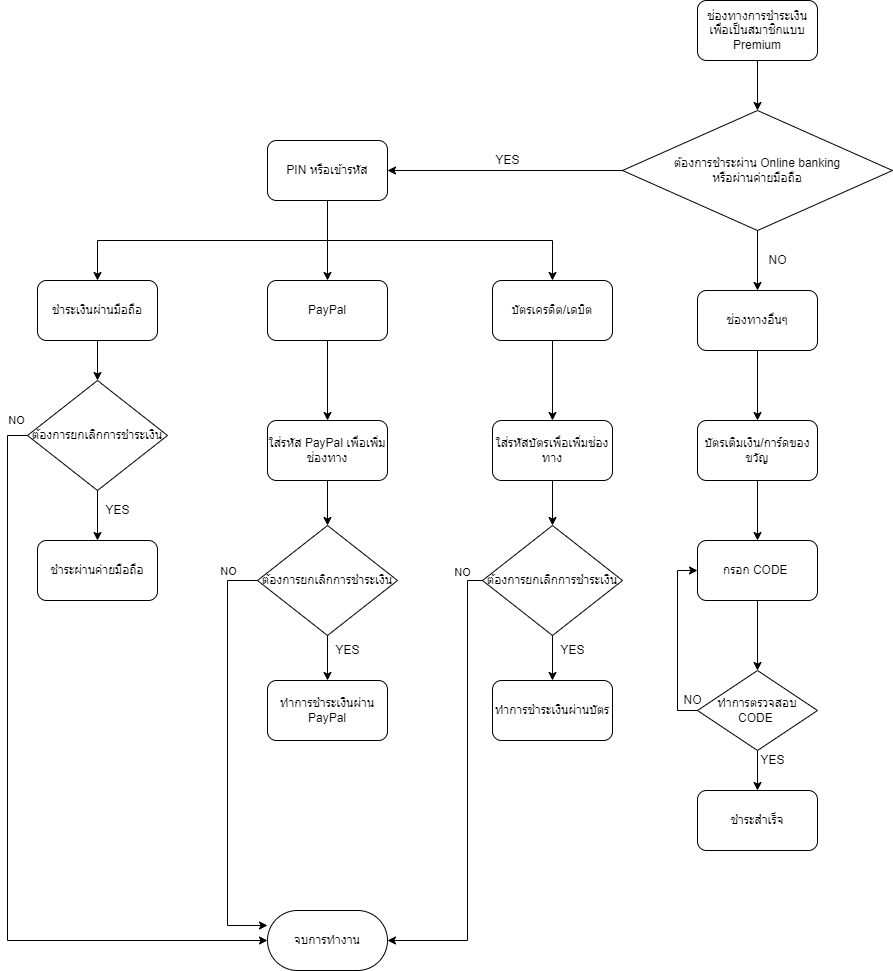

The diagram above was exported from draw.io. Its source (the exported page's mxGraphModel, read from the mxfile embedded in the PNG):
<mxGraphModel dx="1422" dy="737" grid="1" gridSize="10" guides="1" tooltips="1" connect="1" arrows="1" fold="1" page="1" pageScale="1" pageWidth="2339" pageHeight="3300" math="0" shadow="0">
  <root>
    <mxCell id="0" />
    <mxCell id="1" parent="0" />
    <mxCell id="bHzl1S32DMmgbSifGGdd-1" value="ช่องทางการชำระเงิน&lt;br&gt;เพื่อเป็นสมาชิกแบบ&lt;br&gt;Premium" style="rounded=1;whiteSpace=wrap;html=1;" parent="1" vertex="1">
      <mxGeometry x="1010" y="20" width="120" height="60" as="geometry" />
    </mxCell>
    <mxCell id="bHzl1S32DMmgbSifGGdd-3" value="บัตรเครดิต/เดบิต" style="rounded=1;whiteSpace=wrap;html=1;" parent="1" vertex="1">
      <mxGeometry x="805" y="300" width="120" height="60" as="geometry" />
    </mxCell>
    <mxCell id="bHzl1S32DMmgbSifGGdd-4" value="บัตรเติมเงิน/การ์ดของขวัญ" style="rounded=1;whiteSpace=wrap;html=1;" parent="1" vertex="1">
      <mxGeometry x="1010" y="440" width="120" height="60" as="geometry" />
    </mxCell>
    <mxCell id="bHzl1S32DMmgbSifGGdd-5" value="PayPal" style="rounded=1;whiteSpace=wrap;html=1;" parent="1" vertex="1">
      <mxGeometry x="580" y="300" width="120" height="60" as="geometry" />
    </mxCell>
    <mxCell id="bHzl1S32DMmgbSifGGdd-6" value="ชำระเงินผ่านมือถือ" style="rounded=1;whiteSpace=wrap;html=1;" parent="1" vertex="1">
      <mxGeometry x="350" y="300" width="120" height="60" as="geometry" />
    </mxCell>
    <mxCell id="bHzl1S32DMmgbSifGGdd-7" value="ใส่รหัสบัตรเพื่อเพิ่มช่องทาง" style="rounded=1;whiteSpace=wrap;html=1;" parent="1" vertex="1">
      <mxGeometry x="805" y="440" width="120" height="60" as="geometry" />
    </mxCell>
    <mxCell id="bHzl1S32DMmgbSifGGdd-8" value="ทำการชำระเงินผ่านบัตร" style="rounded=1;whiteSpace=wrap;html=1;" parent="1" vertex="1">
      <mxGeometry x="805" y="700" width="120" height="60" as="geometry" />
    </mxCell>
    <mxCell id="bHzl1S32DMmgbSifGGdd-11" value="" style="endArrow=classic;html=1;rounded=0;exitX=0.5;exitY=1;exitDx=0;exitDy=0;entryX=0.5;entryY=0;entryDx=0;entryDy=0;" parent="1" source="bHzl1S32DMmgbSifGGdd-3" target="bHzl1S32DMmgbSifGGdd-7" edge="1">
      <mxGeometry width="50" height="50" relative="1" as="geometry">
        <mxPoint x="1035" y="350" as="sourcePoint" />
        <mxPoint x="1085" y="300" as="targetPoint" />
      </mxGeometry>
    </mxCell>
    <mxCell id="bHzl1S32DMmgbSifGGdd-13" value="" style="endArrow=classic;html=1;rounded=0;exitX=0.5;exitY=1;exitDx=0;exitDy=0;entryX=0.5;entryY=0;entryDx=0;entryDy=0;" parent="1" source="bHzl1S32DMmgbSifGGdd-5" target="bHzl1S32DMmgbSifGGdd-14" edge="1">
      <mxGeometry width="50" height="50" relative="1" as="geometry">
        <mxPoint x="980" y="350" as="sourcePoint" />
        <mxPoint x="660" y="330" as="targetPoint" />
      </mxGeometry>
    </mxCell>
    <mxCell id="bHzl1S32DMmgbSifGGdd-14" value="ใส่รหัส PayPal เพื่อเพิ่มช่องทาง" style="rounded=1;whiteSpace=wrap;html=1;" parent="1" vertex="1">
      <mxGeometry x="580" y="440" width="120" height="60" as="geometry" />
    </mxCell>
    <mxCell id="bHzl1S32DMmgbSifGGdd-15" value="ทำการชำระเงินผ่าน PayPal" style="rounded=1;whiteSpace=wrap;html=1;" parent="1" vertex="1">
      <mxGeometry x="580" y="700" width="120" height="60" as="geometry" />
    </mxCell>
    <mxCell id="bHzl1S32DMmgbSifGGdd-17" value="ต้องการชำระผ่าน Online banking&lt;br&gt;หรือผ่านค่ายมือถือ" style="rhombus;whiteSpace=wrap;html=1;" parent="1" vertex="1">
      <mxGeometry x="935" y="130" width="270" height="120" as="geometry" />
    </mxCell>
    <mxCell id="bHzl1S32DMmgbSifGGdd-18" value="PIN หรือเข้ารหัส" style="rounded=1;whiteSpace=wrap;html=1;" parent="1" vertex="1">
      <mxGeometry x="580" y="160" width="120" height="60" as="geometry" />
    </mxCell>
    <mxCell id="bHzl1S32DMmgbSifGGdd-19" value="" style="endArrow=classic;html=1;rounded=0;exitX=0;exitY=0.5;exitDx=0;exitDy=0;entryX=1;entryY=0.5;entryDx=0;entryDy=0;" parent="1" source="bHzl1S32DMmgbSifGGdd-17" target="bHzl1S32DMmgbSifGGdd-18" edge="1">
      <mxGeometry width="50" height="50" relative="1" as="geometry">
        <mxPoint x="980" y="320" as="sourcePoint" />
        <mxPoint x="1030" y="270" as="targetPoint" />
      </mxGeometry>
    </mxCell>
    <mxCell id="bHzl1S32DMmgbSifGGdd-20" value="" style="endArrow=classic;html=1;rounded=0;exitX=0.5;exitY=1;exitDx=0;exitDy=0;entryX=0.5;entryY=0;entryDx=0;entryDy=0;" parent="1" source="bHzl1S32DMmgbSifGGdd-18" target="bHzl1S32DMmgbSifGGdd-5" edge="1">
      <mxGeometry width="50" height="50" relative="1" as="geometry">
        <mxPoint x="980" y="320" as="sourcePoint" />
        <mxPoint x="1030" y="270" as="targetPoint" />
      </mxGeometry>
    </mxCell>
    <mxCell id="bHzl1S32DMmgbSifGGdd-21" value="" style="endArrow=classic;html=1;rounded=0;entryX=0.5;entryY=0;entryDx=0;entryDy=0;" parent="1" target="bHzl1S32DMmgbSifGGdd-3" edge="1">
      <mxGeometry width="50" height="50" relative="1" as="geometry">
        <mxPoint x="640" y="260" as="sourcePoint" />
        <mxPoint x="860" y="260" as="targetPoint" />
        <Array as="points">
          <mxPoint x="865" y="260" />
        </Array>
      </mxGeometry>
    </mxCell>
    <mxCell id="bHzl1S32DMmgbSifGGdd-22" value="" style="endArrow=classic;html=1;rounded=0;entryX=0.5;entryY=0;entryDx=0;entryDy=0;" parent="1" target="bHzl1S32DMmgbSifGGdd-6" edge="1">
      <mxGeometry width="50" height="50" relative="1" as="geometry">
        <mxPoint x="640" y="260" as="sourcePoint" />
        <mxPoint x="480" y="260" as="targetPoint" />
        <Array as="points">
          <mxPoint x="410" y="260" />
        </Array>
      </mxGeometry>
    </mxCell>
    <mxCell id="bHzl1S32DMmgbSifGGdd-23" value="ชำระผ่านค่ายมือถือ" style="rounded=1;whiteSpace=wrap;html=1;" parent="1" vertex="1">
      <mxGeometry x="350" y="560" width="120" height="60" as="geometry" />
    </mxCell>
    <mxCell id="bHzl1S32DMmgbSifGGdd-25" value="" style="endArrow=classic;html=1;rounded=0;exitX=0.5;exitY=1;exitDx=0;exitDy=0;" parent="1" source="bHzl1S32DMmgbSifGGdd-1" target="bHzl1S32DMmgbSifGGdd-17" edge="1">
      <mxGeometry width="50" height="50" relative="1" as="geometry">
        <mxPoint x="980" y="320" as="sourcePoint" />
        <mxPoint x="1030" y="270" as="targetPoint" />
      </mxGeometry>
    </mxCell>
    <mxCell id="bHzl1S32DMmgbSifGGdd-26" value="ช่องทางอื่นๆ" style="rounded=1;whiteSpace=wrap;html=1;" parent="1" vertex="1">
      <mxGeometry x="1010" y="310" width="120" height="60" as="geometry" />
    </mxCell>
    <mxCell id="bHzl1S32DMmgbSifGGdd-27" value="" style="endArrow=classic;html=1;rounded=0;exitX=0.5;exitY=1;exitDx=0;exitDy=0;entryX=0.5;entryY=0;entryDx=0;entryDy=0;" parent="1" source="bHzl1S32DMmgbSifGGdd-17" target="bHzl1S32DMmgbSifGGdd-26" edge="1">
      <mxGeometry width="50" height="50" relative="1" as="geometry">
        <mxPoint x="980" y="320" as="sourcePoint" />
        <mxPoint x="1030" y="270" as="targetPoint" />
      </mxGeometry>
    </mxCell>
    <mxCell id="bHzl1S32DMmgbSifGGdd-28" value="" style="endArrow=classic;html=1;rounded=0;exitX=0.5;exitY=1;exitDx=0;exitDy=0;entryX=0.5;entryY=0;entryDx=0;entryDy=0;" parent="1" source="bHzl1S32DMmgbSifGGdd-26" target="bHzl1S32DMmgbSifGGdd-4" edge="1">
      <mxGeometry width="50" height="50" relative="1" as="geometry">
        <mxPoint x="980" y="320" as="sourcePoint" />
        <mxPoint x="1030" y="270" as="targetPoint" />
      </mxGeometry>
    </mxCell>
    <mxCell id="bHzl1S32DMmgbSifGGdd-29" value="YES" style="text;html=1;align=center;verticalAlign=middle;resizable=0;points=[];autosize=1;strokeColor=none;fillColor=none;" parent="1" vertex="1">
      <mxGeometry x="800" y="170" width="40" height="20" as="geometry" />
    </mxCell>
    <mxCell id="bHzl1S32DMmgbSifGGdd-30" value="NO" style="text;html=1;align=center;verticalAlign=middle;resizable=0;points=[];autosize=1;strokeColor=none;fillColor=none;" parent="1" vertex="1">
      <mxGeometry x="1075" y="270" width="30" height="20" as="geometry" />
    </mxCell>
    <mxCell id="bHzl1S32DMmgbSifGGdd-32" value="ต้องการยกเลิกการชำระเงิน" style="rhombus;whiteSpace=wrap;html=1;" parent="1" vertex="1">
      <mxGeometry x="340" y="400" width="140" height="110" as="geometry" />
    </mxCell>
    <mxCell id="bHzl1S32DMmgbSifGGdd-33" value="ต้องการยกเลิกการชำระเงิน" style="rhombus;whiteSpace=wrap;html=1;" parent="1" vertex="1">
      <mxGeometry x="570" y="545" width="140" height="110" as="geometry" />
    </mxCell>
    <mxCell id="bHzl1S32DMmgbSifGGdd-34" value="ต้องการยกเลิกการชำระเงิน" style="rhombus;whiteSpace=wrap;html=1;" parent="1" vertex="1">
      <mxGeometry x="795" y="545" width="140" height="110" as="geometry" />
    </mxCell>
    <mxCell id="bHzl1S32DMmgbSifGGdd-36" value="" style="endArrow=classic;html=1;rounded=0;exitX=0.5;exitY=1;exitDx=0;exitDy=0;" parent="1" source="bHzl1S32DMmgbSifGGdd-6" target="bHzl1S32DMmgbSifGGdd-32" edge="1">
      <mxGeometry width="50" height="50" relative="1" as="geometry">
        <mxPoint x="920" y="520" as="sourcePoint" />
        <mxPoint x="970" y="470" as="targetPoint" />
      </mxGeometry>
    </mxCell>
    <mxCell id="bHzl1S32DMmgbSifGGdd-37" value="" style="endArrow=classic;html=1;rounded=0;exitX=0.5;exitY=1;exitDx=0;exitDy=0;entryX=0.5;entryY=0;entryDx=0;entryDy=0;" parent="1" source="bHzl1S32DMmgbSifGGdd-7" target="bHzl1S32DMmgbSifGGdd-34" edge="1">
      <mxGeometry width="50" height="50" relative="1" as="geometry">
        <mxPoint x="1035" y="520" as="sourcePoint" />
        <mxPoint x="1085" y="470" as="targetPoint" />
      </mxGeometry>
    </mxCell>
    <mxCell id="bHzl1S32DMmgbSifGGdd-38" value="" style="endArrow=classic;html=1;rounded=0;exitX=0.5;exitY=1;exitDx=0;exitDy=0;entryX=0.5;entryY=0;entryDx=0;entryDy=0;" parent="1" source="bHzl1S32DMmgbSifGGdd-14" target="bHzl1S32DMmgbSifGGdd-33" edge="1">
      <mxGeometry width="50" height="50" relative="1" as="geometry">
        <mxPoint x="980" y="520" as="sourcePoint" />
        <mxPoint x="1030" y="470" as="targetPoint" />
      </mxGeometry>
    </mxCell>
    <mxCell id="bHzl1S32DMmgbSifGGdd-39" value="" style="endArrow=classic;html=1;rounded=0;exitX=0.5;exitY=1;exitDx=0;exitDy=0;entryX=0.5;entryY=0;entryDx=0;entryDy=0;" parent="1" source="bHzl1S32DMmgbSifGGdd-32" target="bHzl1S32DMmgbSifGGdd-23" edge="1">
      <mxGeometry width="50" height="50" relative="1" as="geometry">
        <mxPoint x="920" y="520" as="sourcePoint" />
        <mxPoint x="970" y="470" as="targetPoint" />
      </mxGeometry>
    </mxCell>
    <mxCell id="bHzl1S32DMmgbSifGGdd-40" value="" style="endArrow=classic;html=1;rounded=0;exitX=0.5;exitY=1;exitDx=0;exitDy=0;entryX=0.5;entryY=0;entryDx=0;entryDy=0;" parent="1" source="bHzl1S32DMmgbSifGGdd-33" target="bHzl1S32DMmgbSifGGdd-15" edge="1">
      <mxGeometry width="50" height="50" relative="1" as="geometry">
        <mxPoint x="980" y="420" as="sourcePoint" />
        <mxPoint x="1030" y="370" as="targetPoint" />
      </mxGeometry>
    </mxCell>
    <mxCell id="bHzl1S32DMmgbSifGGdd-41" value="" style="endArrow=classic;html=1;rounded=0;exitX=0.5;exitY=1;exitDx=0;exitDy=0;entryX=0.5;entryY=0;entryDx=0;entryDy=0;" parent="1" source="bHzl1S32DMmgbSifGGdd-34" target="bHzl1S32DMmgbSifGGdd-8" edge="1">
      <mxGeometry width="50" height="50" relative="1" as="geometry">
        <mxPoint x="1035" y="420" as="sourcePoint" />
        <mxPoint x="1085" y="370" as="targetPoint" />
      </mxGeometry>
    </mxCell>
    <mxCell id="bHzl1S32DMmgbSifGGdd-44" value="YES" style="text;html=1;align=center;verticalAlign=middle;resizable=0;points=[];autosize=1;strokeColor=none;fillColor=none;" parent="1" vertex="1">
      <mxGeometry x="410" y="520" width="40" height="20" as="geometry" />
    </mxCell>
    <mxCell id="bHzl1S32DMmgbSifGGdd-45" value="YES" style="text;html=1;align=center;verticalAlign=middle;resizable=0;points=[];autosize=1;strokeColor=none;fillColor=none;" parent="1" vertex="1">
      <mxGeometry x="640" y="660" width="40" height="20" as="geometry" />
    </mxCell>
    <mxCell id="bHzl1S32DMmgbSifGGdd-46" value="YES" style="text;html=1;align=center;verticalAlign=middle;resizable=0;points=[];autosize=1;strokeColor=none;fillColor=none;" parent="1" vertex="1">
      <mxGeometry x="865" y="660" width="40" height="20" as="geometry" />
    </mxCell>
    <mxCell id="bHzl1S32DMmgbSifGGdd-52" value="กรอก CODE&amp;nbsp;" style="rounded=1;whiteSpace=wrap;html=1;" parent="1" vertex="1">
      <mxGeometry x="1010" y="560" width="120" height="60" as="geometry" />
    </mxCell>
    <mxCell id="bHzl1S32DMmgbSifGGdd-61" value="จบการทำงาน" style="rounded=1;whiteSpace=wrap;html=1;arcSize=50;" parent="1" vertex="1">
      <mxGeometry x="580" y="930" width="120" height="60" as="geometry" />
    </mxCell>
    <mxCell id="bHzl1S32DMmgbSifGGdd-64" value="" style="endArrow=classic;html=1;rounded=0;exitX=0;exitY=0.5;exitDx=0;exitDy=0;entryX=0;entryY=0.5;entryDx=0;entryDy=0;" parent="1" source="bHzl1S32DMmgbSifGGdd-32" target="bHzl1S32DMmgbSifGGdd-61" edge="1">
      <mxGeometry width="50" height="50" relative="1" as="geometry">
        <mxPoint x="830" y="680" as="sourcePoint" />
        <mxPoint x="290" y="455" as="targetPoint" />
        <Array as="points">
          <mxPoint x="320" y="455" />
          <mxPoint x="320" y="960" />
        </Array>
      </mxGeometry>
    </mxCell>
    <mxCell id="bHzl1S32DMmgbSifGGdd-65" value="" style="endArrow=classic;html=1;rounded=0;exitX=0;exitY=0.5;exitDx=0;exitDy=0;entryX=0;entryY=0.25;entryDx=0;entryDy=0;" parent="1" source="bHzl1S32DMmgbSifGGdd-33" target="bHzl1S32DMmgbSifGGdd-61" edge="1">
      <mxGeometry width="50" height="50" relative="1" as="geometry">
        <mxPoint x="830" y="680" as="sourcePoint" />
        <mxPoint x="880" y="630" as="targetPoint" />
        <Array as="points">
          <mxPoint x="540" y="600" />
          <mxPoint x="540" y="945" />
        </Array>
      </mxGeometry>
    </mxCell>
    <mxCell id="bHzl1S32DMmgbSifGGdd-67" value="NO" style="edgeLabel;html=1;align=center;verticalAlign=middle;resizable=0;points=[];" parent="bHzl1S32DMmgbSifGGdd-65" vertex="1" connectable="0">
      <mxGeometry x="-0.6578" y="4" relative="1" as="geometry">
        <mxPoint x="-4" y="-51" as="offset" />
      </mxGeometry>
    </mxCell>
    <mxCell id="bHzl1S32DMmgbSifGGdd-66" value="" style="endArrow=classic;html=1;rounded=0;exitX=0;exitY=0.5;exitDx=0;exitDy=0;entryX=1;entryY=0.5;entryDx=0;entryDy=0;" parent="1" source="bHzl1S32DMmgbSifGGdd-34" target="bHzl1S32DMmgbSifGGdd-61" edge="1">
      <mxGeometry width="50" height="50" relative="1" as="geometry">
        <mxPoint x="830" y="680" as="sourcePoint" />
        <mxPoint x="770" y="680" as="targetPoint" />
        <Array as="points">
          <mxPoint x="780" y="600" />
          <mxPoint x="780" y="960" />
        </Array>
      </mxGeometry>
    </mxCell>
    <mxCell id="bHzl1S32DMmgbSifGGdd-68" value="NO" style="edgeLabel;html=1;align=center;verticalAlign=middle;resizable=0;points=[];" parent="1" vertex="1" connectable="0">
      <mxGeometry x="560" y="590" as="geometry">
        <mxPoint x="-232" y="-151" as="offset" />
      </mxGeometry>
    </mxCell>
    <mxCell id="bHzl1S32DMmgbSifGGdd-69" value="NO" style="edgeLabel;html=1;align=center;verticalAlign=middle;resizable=0;points=[];" parent="1" vertex="1" connectable="0">
      <mxGeometry x="560" y="610" as="geometry">
        <mxPoint x="214" y="-19" as="offset" />
      </mxGeometry>
    </mxCell>
    <mxCell id="bHzl1S32DMmgbSifGGdd-70" value="ทำการตรวจสอบ CODE&amp;nbsp;" style="rhombus;whiteSpace=wrap;html=1;" parent="1" vertex="1">
      <mxGeometry x="1010" y="690" width="120" height="80" as="geometry" />
    </mxCell>
    <mxCell id="bHzl1S32DMmgbSifGGdd-71" value="" style="endArrow=classic;html=1;rounded=0;exitX=0.5;exitY=1;exitDx=0;exitDy=0;entryX=0.5;entryY=0;entryDx=0;entryDy=0;" parent="1" source="bHzl1S32DMmgbSifGGdd-4" target="bHzl1S32DMmgbSifGGdd-52" edge="1">
      <mxGeometry width="50" height="50" relative="1" as="geometry">
        <mxPoint x="830" y="670" as="sourcePoint" />
        <mxPoint x="880" y="620" as="targetPoint" />
      </mxGeometry>
    </mxCell>
    <mxCell id="bHzl1S32DMmgbSifGGdd-72" value="" style="endArrow=classic;html=1;rounded=0;exitX=0.5;exitY=1;exitDx=0;exitDy=0;entryX=0.5;entryY=0;entryDx=0;entryDy=0;" parent="1" source="bHzl1S32DMmgbSifGGdd-52" target="bHzl1S32DMmgbSifGGdd-70" edge="1">
      <mxGeometry width="50" height="50" relative="1" as="geometry">
        <mxPoint x="830" y="670" as="sourcePoint" />
        <mxPoint x="880" y="620" as="targetPoint" />
      </mxGeometry>
    </mxCell>
    <mxCell id="bHzl1S32DMmgbSifGGdd-74" value="" style="endArrow=classic;html=1;rounded=0;exitX=0;exitY=0.5;exitDx=0;exitDy=0;entryX=0;entryY=0.5;entryDx=0;entryDy=0;" parent="1" source="bHzl1S32DMmgbSifGGdd-70" target="bHzl1S32DMmgbSifGGdd-52" edge="1">
      <mxGeometry width="50" height="50" relative="1" as="geometry">
        <mxPoint x="830" y="670" as="sourcePoint" />
        <mxPoint x="880" y="620" as="targetPoint" />
        <Array as="points">
          <mxPoint x="990" y="730" />
          <mxPoint x="990" y="590" />
        </Array>
      </mxGeometry>
    </mxCell>
    <mxCell id="bHzl1S32DMmgbSifGGdd-75" value="NO" style="text;html=1;align=center;verticalAlign=middle;resizable=0;points=[];autosize=1;strokeColor=none;fillColor=none;" parent="1" vertex="1">
      <mxGeometry x="990" y="710" width="30" height="20" as="geometry" />
    </mxCell>
    <mxCell id="bHzl1S32DMmgbSifGGdd-76" value="ชำระสำเร็จ" style="rounded=1;whiteSpace=wrap;html=1;" parent="1" vertex="1">
      <mxGeometry x="1010" y="810" width="120" height="60" as="geometry" />
    </mxCell>
    <mxCell id="bHzl1S32DMmgbSifGGdd-77" value="" style="endArrow=classic;html=1;rounded=0;exitX=0.5;exitY=1;exitDx=0;exitDy=0;entryX=0.5;entryY=0;entryDx=0;entryDy=0;" parent="1" source="bHzl1S32DMmgbSifGGdd-70" target="bHzl1S32DMmgbSifGGdd-76" edge="1">
      <mxGeometry width="50" height="50" relative="1" as="geometry">
        <mxPoint x="830" y="670" as="sourcePoint" />
        <mxPoint x="880" y="620" as="targetPoint" />
      </mxGeometry>
    </mxCell>
    <mxCell id="ecv4FYp4TSZUMAbqm-ib-1" value="YES" style="text;html=1;align=center;verticalAlign=middle;resizable=0;points=[];autosize=1;strokeColor=none;fillColor=none;" vertex="1" parent="1">
      <mxGeometry x="1065" y="770" width="40" height="20" as="geometry" />
    </mxCell>
  </root>
</mxGraphModel>